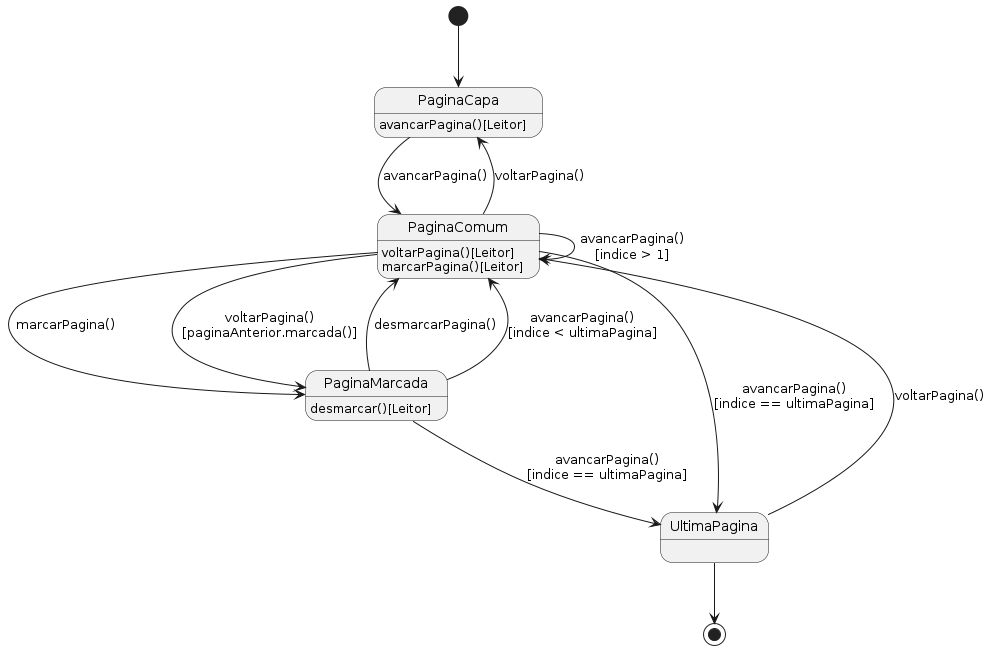

The diagram above was rendered by PlantUML. Its source (embedded in the PNG):
@startuml
skinparam style strictuml

[*] --> PaginaCapa

PaginaCapa : avancarPagina()[Leitor]

PaginaCapa --> PaginaComum : avancarPagina()
PaginaComum --> PaginaCapa : voltarPagina()

PaginaComum : voltarPagina()[Leitor]
PaginaComum : marcarPagina()[Leitor]

PaginaComum --> PaginaComum : avancarPagina()\n[indice > 1]

PaginaComum --> PaginaMarcada : marcarPagina()
PaginaMarcada : desmarcar()[Leitor]
PaginaMarcada --> PaginaComum : desmarcarPagina()

PaginaMarcada --> UltimaPagina : avancarPagina()\n[indice == ultimaPagina]
PaginaMarcada --> PaginaComum : avancarPagina()\n[indice < ultimaPagina]
PaginaComum --> PaginaMarcada : voltarPagina()\n[paginaAnterior.marcada()]

PaginaComum --> UltimaPagina : avancarPagina()\n[indice == ultimaPagina]
UltimaPagina --> PaginaComum : voltarPagina()

UltimaPagina --> [*]
@enduml